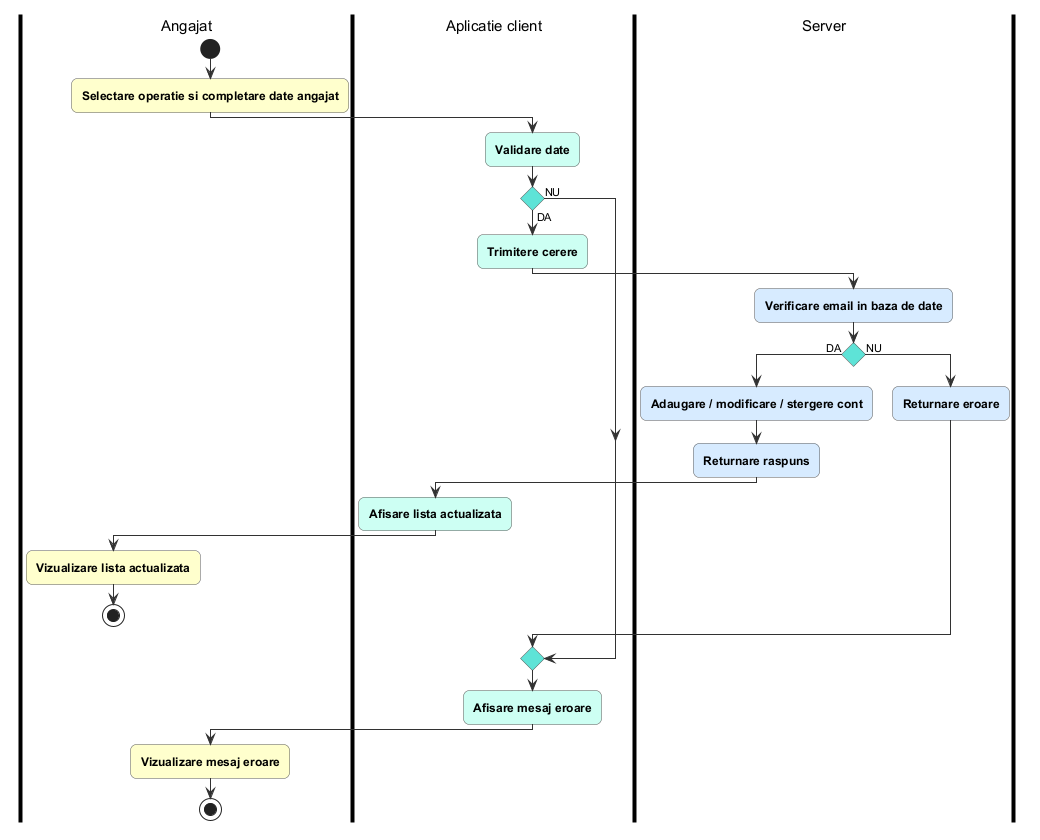

The diagram above was rendered by PlantUML. Its source (embedded in the PNG):
@startuml gestionare_conturi_angajati
!include ../_stil_activitati.iuml

|Angajat|
start
$A("Selectare operatie si completare date angajat")
|Aplicatie client|
$C("Validare date")
if () then (DA)
  $C("Trimitere cerere")
  |Server|
  $S("Verificare email in baza de date")
  if () then (DA)
    $S("Adaugare / modificare / stergere cont")
    $S("Returnare raspuns")
    |Aplicatie client|
    $C("Afisare lista actualizata")
    |Angajat|
    $A("Vizualizare lista actualizata")
    stop
  else (NU)
    |Server|
    $S("Returnare eroare")
  endif
else (NU)
endif
|Aplicatie client|
$C("Afisare mesaj eroare")
|Angajat|
$A("Vizualizare mesaj eroare")
stop
@enduml